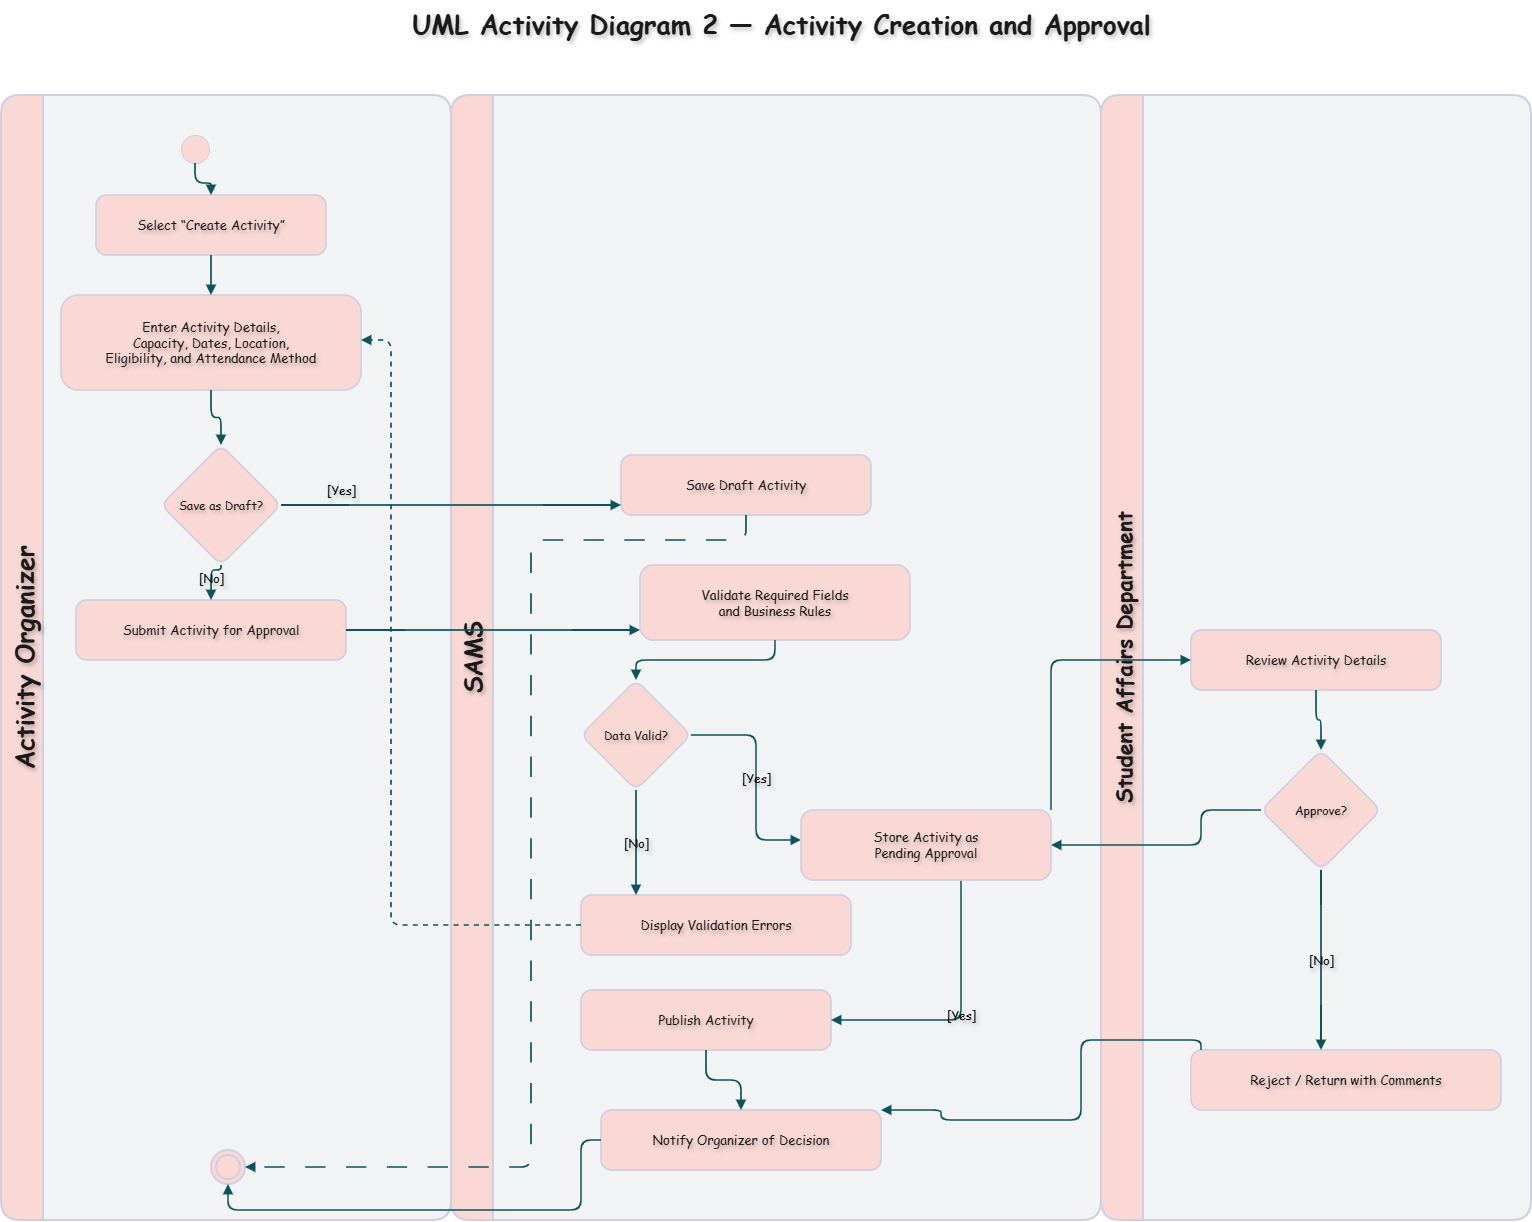

The diagram above was exported from draw.io. Its source (the exported page's mxGraphModel, read from the mxfile embedded in the PNG):
<mxGraphModel dx="2575" dy="1448" grid="0" gridSize="10" guides="1" tooltips="1" connect="1" arrows="1" fold="1" page="1" pageScale="1" pageWidth="827" pageHeight="1169" math="0" shadow="0">
  <root>
    <mxCell id="0" />
    <mxCell id="1" parent="0" />
    <mxCell id="2" parent="1" style="text;html=1;strokeColor=none;fillColor=none;align=center;verticalAlign=middle;fontSize=26;fontStyle=1;rounded=1;labelBackgroundColor=none;fontColor=#1A1A1A;fontFamily=Comic Sans MS;textShadow=1;" value="UML Activity Diagram 2 — Activity Creation and Approval" vertex="1">
      <mxGeometry height="45" width="1340" x="180" y="20" as="geometry" />
    </mxCell>
    <mxCell id="10" parent="1" style="swimlane;horizontal=0;startSize=42;rounded=1;html=1;fillColor=#FAD9D5;swimlaneFillColor=#f1f3f5;strokeColor=#D0CEE2;strokeWidth=2;fontStyle=1;fontSize=25;collapsible=0;recursiveResize=0;labelBackgroundColor=none;fontColor=#1A1A1A;fontFamily=Comic Sans MS;textShadow=1;" value="&lt;span&gt;Activity Organizer&lt;/span&gt;" vertex="1">
      <mxGeometry height="1125" width="450" x="70" y="115" as="geometry" />
    </mxCell>
    <mxCell id="11" parent="1" style="swimlane;horizontal=0;startSize=42;rounded=1;html=1;fillColor=#FAD9D5;swimlaneFillColor=#f1f3f5;strokeColor=#D0CEE2;strokeWidth=2;fontStyle=1;fontSize=24;collapsible=0;recursiveResize=0;labelBackgroundColor=none;fontColor=#1A1A1A;fontFamily=Comic Sans MS;textShadow=1;" value="SAMS" vertex="1">
      <mxGeometry height="1125" width="650" x="520" y="115" as="geometry" />
    </mxCell>
    <mxCell id="26" parent="11" style="rounded=1;arcSize=18;whiteSpace=wrap;html=1;fillColor=#FAD9D5;strokeColor=#D0CEE2;strokeWidth=1.7;fontSize=13;labelBackgroundColor=none;fontColor=#1A1A1A;fontFamily=Comic Sans MS;textShadow=1;" value="Validate Required Fields&#10;and Business Rules" vertex="1">
      <mxGeometry height="75" width="270" x="189" y="470" as="geometry" />
    </mxCell>
    <mxCell id="27" parent="11" style="rhombus;whiteSpace=wrap;html=1;fillColor=#FAD9D5;strokeColor=#D0CEE2;strokeWidth=1.7;fontSize=12;rounded=1;labelBackgroundColor=none;fontColor=#1A1A1A;fontFamily=Comic Sans MS;textShadow=1;" value="Data Valid?" vertex="1">
      <mxGeometry height="110" width="110" x="130" y="585" as="geometry" />
    </mxCell>
    <mxCell id="107" edge="1" parent="11" source="26" style="edgeStyle=orthogonalEdgeStyle;rounded=1;orthogonalLoop=1;jettySize=auto;html=1;endArrow=block;endFill=1;strokeColor=#09555B;strokeWidth=1.7;fontSize=12;labelBackgroundColor=none;fontColor=default;fontFamily=Comic Sans MS;textShadow=1;" target="27" value="">
      <mxGeometry relative="1" as="geometry" />
    </mxCell>
    <mxCell id="34" parent="11" style="rounded=1;arcSize=18;whiteSpace=wrap;html=1;fillColor=#FAD9D5;strokeColor=#D0CEE2;strokeWidth=1.7;fontSize=13;labelBackgroundColor=none;fontColor=#1A1A1A;fontFamily=Comic Sans MS;textShadow=1;" value="Notify Organizer of Decision" vertex="1">
      <mxGeometry height="60" width="280" x="150" y="1015" as="geometry" />
    </mxCell>
    <mxCell id="12" parent="1" style="swimlane;horizontal=0;startSize=42;rounded=1;html=1;fillColor=#FAD9D5;swimlaneFillColor=#f1f3f5;strokeColor=#D0CEE2;strokeWidth=2;fontStyle=1;fontSize=14;collapsible=0;recursiveResize=0;labelBackgroundColor=none;fontColor=#1A1A1A;fontFamily=Comic Sans MS;textShadow=1;" value="&lt;font style=&quot;font-size: 21px;&quot;&gt;Student Affairs Department&lt;/font&gt;" vertex="1">
      <mxGeometry height="1125" width="430" x="1170" y="115" as="geometry" />
    </mxCell>
    <mxCell id="33" parent="12" style="rounded=1;arcSize=18;whiteSpace=wrap;html=1;fillColor=#FAD9D5;strokeColor=#D0CEE2;strokeWidth=1.7;fontSize=13;labelBackgroundColor=none;fontColor=#1A1A1A;fontFamily=Comic Sans MS;textShadow=1;" value="Reject / Return with Comments" vertex="1">
      <mxGeometry height="60" width="310" x="90" y="955" as="geometry" />
    </mxCell>
    <mxCell id="20" parent="1" style="ellipse;whiteSpace=wrap;html=1;aspect=fixed;fillColor=#FAD9D5;strokeColor=#D0CEE2;rounded=1;labelBackgroundColor=none;fontColor=#1A1A1A;fontFamily=Comic Sans MS;textShadow=1;" value="" vertex="1">
      <mxGeometry height="28" width="28" x="250" y="155" as="geometry" />
    </mxCell>
    <mxCell id="21" parent="1" style="rounded=1;arcSize=18;whiteSpace=wrap;html=1;fillColor=#FAD9D5;strokeColor=#D0CEE2;strokeWidth=1.7;fontSize=13;labelBackgroundColor=none;fontColor=#1A1A1A;fontFamily=Comic Sans MS;textShadow=1;" value="Select “Create Activity”" vertex="1">
      <mxGeometry height="60" width="230" x="165" y="215" as="geometry" />
    </mxCell>
    <mxCell id="22" parent="1" style="rounded=1;arcSize=18;whiteSpace=wrap;html=1;fillColor=#FAD9D5;strokeColor=#D0CEE2;strokeWidth=1.7;fontSize=13;labelBackgroundColor=none;fontColor=#1A1A1A;fontFamily=Comic Sans MS;textShadow=1;" value="Enter Activity Details,&#10;Capacity, Dates, Location,&#10;Eligibility, and Attendance Method" vertex="1">
      <mxGeometry height="95" width="300" x="130" y="315" as="geometry" />
    </mxCell>
    <mxCell id="23" parent="1" style="rhombus;whiteSpace=wrap;html=1;fillColor=#FAD9D5;strokeColor=#D0CEE2;strokeWidth=1.7;fontSize=12;rounded=1;labelBackgroundColor=none;fontColor=#1A1A1A;fontFamily=Comic Sans MS;textShadow=1;" value="Save as Draft?" vertex="1">
      <mxGeometry height="120" width="120" x="230" y="465" as="geometry" />
    </mxCell>
    <mxCell id="24" parent="1" style="rounded=1;arcSize=18;whiteSpace=wrap;html=1;fillColor=#FAD9D5;strokeColor=#D0CEE2;strokeWidth=1.7;fontSize=13;labelBackgroundColor=none;fontColor=#1A1A1A;fontFamily=Comic Sans MS;textShadow=1;" value="Save Draft Activity" vertex="1">
      <mxGeometry height="60" width="250" x="690" y="475" as="geometry" />
    </mxCell>
    <mxCell id="25" parent="1" style="rounded=1;arcSize=18;whiteSpace=wrap;html=1;fillColor=#FAD9D5;strokeColor=#D0CEE2;strokeWidth=1.7;fontSize=13;labelBackgroundColor=none;fontColor=#1A1A1A;fontFamily=Comic Sans MS;textShadow=1;" value="Submit Activity for Approval" vertex="1">
      <mxGeometry height="60" width="270" x="145" y="620" as="geometry" />
    </mxCell>
    <mxCell id="28" parent="1" style="rounded=1;arcSize=18;whiteSpace=wrap;html=1;fillColor=#FAD9D5;strokeColor=#D0CEE2;strokeWidth=1.7;fontSize=13;labelBackgroundColor=none;fontColor=#1A1A1A;fontFamily=Comic Sans MS;textShadow=1;" value="Display Validation Errors" vertex="1">
      <mxGeometry height="60" width="270" x="650" y="915" as="geometry" />
    </mxCell>
    <mxCell id="30" parent="1" style="rounded=1;arcSize=18;whiteSpace=wrap;html=1;fillColor=#FAD9D5;strokeColor=#D0CEE2;strokeWidth=1.7;fontSize=13;labelBackgroundColor=none;fontColor=#1A1A1A;fontFamily=Comic Sans MS;textShadow=1;" value="Review Activity Details" vertex="1">
      <mxGeometry height="60" width="250" x="1260" y="650" as="geometry" />
    </mxCell>
    <mxCell id="31" parent="1" style="rhombus;whiteSpace=wrap;html=1;fillColor=#FAD9D5;strokeColor=#D0CEE2;strokeWidth=1.7;fontSize=12;rounded=1;labelBackgroundColor=none;fontColor=#1A1A1A;fontFamily=Comic Sans MS;textShadow=1;" value="Approve?" vertex="1">
      <mxGeometry height="120" width="120" x="1330" y="770" as="geometry" />
    </mxCell>
    <mxCell id="32" parent="1" style="rounded=1;arcSize=18;whiteSpace=wrap;html=1;fillColor=#FAD9D5;strokeColor=#D0CEE2;strokeWidth=1.7;fontSize=13;labelBackgroundColor=none;fontColor=#1A1A1A;fontFamily=Comic Sans MS;textShadow=1;" value="Publish Activity" vertex="1">
      <mxGeometry height="60" width="250" x="650" y="1010" as="geometry" />
    </mxCell>
    <mxCell id="35" parent="1" style="ellipse;shape=doubleEllipse;whiteSpace=wrap;html=1;aspect=fixed;fillColor=#FAD9D5;strokeColor=#D0CEE2;strokeWidth=2;rounded=1;labelBackgroundColor=none;fontColor=#1A1A1A;fontFamily=Comic Sans MS;textShadow=1;" value="" vertex="1">
      <mxGeometry height="34" width="34" x="280" y="1170" as="geometry" />
    </mxCell>
    <mxCell id="100" edge="1" parent="1" source="20" style="edgeStyle=orthogonalEdgeStyle;rounded=1;orthogonalLoop=1;jettySize=auto;html=1;endArrow=block;endFill=1;strokeColor=#09555B;strokeWidth=1.7;fontSize=12;labelBackgroundColor=none;fontColor=default;fontFamily=Comic Sans MS;textShadow=1;" target="21" value="">
      <mxGeometry relative="1" as="geometry" />
    </mxCell>
    <mxCell id="101" edge="1" parent="1" source="21" style="edgeStyle=orthogonalEdgeStyle;rounded=1;orthogonalLoop=1;jettySize=auto;html=1;endArrow=block;endFill=1;strokeColor=#09555B;strokeWidth=1.7;fontSize=12;labelBackgroundColor=none;fontColor=default;fontFamily=Comic Sans MS;textShadow=1;" target="22" value="">
      <mxGeometry relative="1" as="geometry" />
    </mxCell>
    <mxCell id="102" edge="1" parent="1" source="22" style="edgeStyle=orthogonalEdgeStyle;rounded=1;orthogonalLoop=1;jettySize=auto;html=1;endArrow=block;endFill=1;strokeColor=#09555B;strokeWidth=1.7;fontSize=12;labelBackgroundColor=none;fontColor=default;fontFamily=Comic Sans MS;textShadow=1;" target="23" value="">
      <mxGeometry relative="1" as="geometry" />
    </mxCell>
    <mxCell id="103" edge="1" parent="1" source="23" style="edgeStyle=orthogonalEdgeStyle;rounded=1;orthogonalLoop=1;jettySize=auto;html=1;endArrow=block;endFill=1;strokeColor=#09555B;strokeWidth=1.7;fontSize=12;labelBackgroundColor=none;fontColor=default;fontFamily=Comic Sans MS;textShadow=1;" target="24" value="[Yes]">
      <mxGeometry relative="1" x="-0.6471" y="15" as="geometry">
        <mxPoint as="offset" />
        <Array as="points">
          <mxPoint x="420" y="525" />
          <mxPoint x="650" y="525" />
        </Array>
      </mxGeometry>
    </mxCell>
    <mxCell id="104" edge="1" parent="1" source="24" style="rounded=1;orthogonalLoop=1;jettySize=auto;html=1;endArrow=block;endFill=1;strokeColor=#09555B;strokeWidth=1.7;fontSize=12;labelBackgroundColor=none;edgeStyle=orthogonalEdgeStyle;fontColor=default;dashed=1;dashPattern=12 12;fontFamily=Comic Sans MS;textShadow=1;" target="35" value="">
      <mxGeometry relative="1" as="geometry">
        <Array as="points">
          <mxPoint x="815" y="560" />
          <mxPoint x="600" y="560" />
          <mxPoint x="600" y="1187" />
        </Array>
      </mxGeometry>
    </mxCell>
    <mxCell id="105" edge="1" parent="1" source="23" style="edgeStyle=orthogonalEdgeStyle;rounded=1;orthogonalLoop=1;jettySize=auto;html=1;endArrow=block;endFill=1;strokeColor=#09555B;strokeWidth=1.7;fontSize=12;labelBackgroundColor=none;fontColor=default;fontFamily=Comic Sans MS;textShadow=1;" target="25" value="[No]">
      <mxGeometry relative="1" as="geometry">
        <Array as="points">
          <mxPoint x="290" y="590" />
        </Array>
      </mxGeometry>
    </mxCell>
    <mxCell id="106" edge="1" parent="1" source="25" style="edgeStyle=orthogonalEdgeStyle;rounded=1;orthogonalLoop=1;jettySize=auto;html=1;endArrow=block;endFill=1;strokeColor=#09555B;strokeWidth=1.7;fontSize=12;labelBackgroundColor=none;fontColor=default;fontFamily=Comic Sans MS;textShadow=1;" target="26" value="">
      <mxGeometry relative="1" as="geometry">
        <Array as="points">
          <mxPoint x="500" y="650" />
          <mxPoint x="650" y="650" />
        </Array>
      </mxGeometry>
    </mxCell>
    <mxCell id="108" edge="1" parent="1" source="27" style="edgeStyle=orthogonalEdgeStyle;rounded=1;orthogonalLoop=1;jettySize=auto;html=1;endArrow=block;endFill=1;strokeColor=#09555B;strokeWidth=1.7;fontSize=12;labelBackgroundColor=none;fontColor=default;fontFamily=Comic Sans MS;textShadow=1;" target="28" value="[No]">
      <mxGeometry relative="1" as="geometry">
        <Array as="points">
          <mxPoint x="720" y="800" />
          <mxPoint x="720" y="915" />
        </Array>
      </mxGeometry>
    </mxCell>
    <mxCell id="109" edge="1" parent="1" source="28" style="edgeStyle=orthogonalEdgeStyle;rounded=1;orthogonalLoop=1;jettySize=auto;html=1;endArrow=block;endFill=1;strokeColor=#09555B;strokeWidth=1.7;fontSize=12;labelBackgroundColor=none;fontColor=default;dashed=1;fontFamily=Comic Sans MS;textShadow=1;" target="22" value="">
      <mxGeometry relative="1" as="geometry">
        <Array as="points">
          <mxPoint x="580" y="945" />
          <mxPoint x="460" y="945" />
          <mxPoint x="460" y="360" />
          <mxPoint x="430" y="360" />
        </Array>
      </mxGeometry>
    </mxCell>
    <mxCell id="110" edge="1" parent="1" source="27" style="edgeStyle=orthogonalEdgeStyle;rounded=1;orthogonalLoop=1;jettySize=auto;html=1;endArrow=block;endFill=1;strokeColor=#09555B;strokeWidth=1.7;fontSize=12;labelBackgroundColor=none;fontColor=default;fontFamily=Comic Sans MS;textShadow=1;" target="29" value="[Yes]">
      <mxGeometry relative="1" as="geometry">
        <Array as="points">
          <mxPoint x="825" y="860" />
        </Array>
      </mxGeometry>
    </mxCell>
    <mxCell id="111" edge="1" parent="1" source="29" style="edgeStyle=orthogonalEdgeStyle;rounded=1;orthogonalLoop=1;jettySize=auto;html=1;endArrow=block;endFill=1;strokeColor=#09555B;strokeWidth=1.7;fontSize=12;labelBackgroundColor=none;fontColor=default;fontFamily=Comic Sans MS;textShadow=1;" target="30" value="">
      <mxGeometry relative="1" as="geometry">
        <Array as="points">
          <mxPoint x="1000" y="895" />
          <mxPoint x="1120" y="895" />
          <mxPoint x="1120" y="680" />
        </Array>
      </mxGeometry>
    </mxCell>
    <mxCell id="112" edge="1" parent="1" source="30" style="edgeStyle=orthogonalEdgeStyle;rounded=1;orthogonalLoop=1;jettySize=auto;html=1;endArrow=block;endFill=1;strokeColor=#09555B;strokeWidth=1.7;fontSize=12;labelBackgroundColor=none;fontColor=default;fontFamily=Comic Sans MS;textShadow=1;" target="31" value="">
      <mxGeometry relative="1" as="geometry" />
    </mxCell>
    <mxCell id="113" edge="1" parent="1" source="29" style="edgeStyle=orthogonalEdgeStyle;rounded=1;orthogonalLoop=1;jettySize=auto;html=1;endArrow=block;endFill=1;strokeColor=#09555B;strokeWidth=1.7;fontSize=12;labelBackgroundColor=none;fontColor=default;fontFamily=Comic Sans MS;textShadow=1;" target="32" value="[Yes]">
      <mxGeometry relative="1" as="geometry">
        <Array as="points">
          <mxPoint x="1030" y="1040" />
          <mxPoint x="900" y="1040" />
        </Array>
      </mxGeometry>
    </mxCell>
    <mxCell id="114" edge="1" parent="1" source="31" style="edgeStyle=orthogonalEdgeStyle;rounded=1;orthogonalLoop=1;jettySize=auto;html=1;endArrow=block;endFill=1;strokeColor=#09555B;strokeWidth=1.7;fontSize=12;labelBackgroundColor=none;fontColor=default;fontFamily=Comic Sans MS;textShadow=1;" target="33" value="[No]">
      <mxGeometry relative="1" as="geometry">
        <Array as="points">
          <mxPoint x="1390" y="900" />
          <mxPoint x="1390" y="960" />
        </Array>
      </mxGeometry>
    </mxCell>
    <mxCell id="115" edge="1" parent="1" source="32" style="edgeStyle=orthogonalEdgeStyle;rounded=1;orthogonalLoop=1;jettySize=auto;html=1;endArrow=block;endFill=1;strokeColor=#09555B;strokeWidth=1.7;fontSize=12;labelBackgroundColor=none;fontColor=default;fontFamily=Comic Sans MS;textShadow=1;" target="34" value="">
      <mxGeometry relative="1" as="geometry" />
    </mxCell>
    <mxCell id="116" edge="1" parent="1" source="33" style="edgeStyle=orthogonalEdgeStyle;rounded=1;orthogonalLoop=1;jettySize=auto;html=1;endArrow=block;endFill=1;strokeColor=#09555B;strokeWidth=1.7;fontSize=12;labelBackgroundColor=none;fontColor=default;fontFamily=Comic Sans MS;textShadow=1;" target="34" value="">
      <mxGeometry relative="1" as="geometry">
        <Array as="points">
          <mxPoint x="1270" y="1060" />
          <mxPoint x="1150" y="1060" />
          <mxPoint x="1150" y="1140" />
          <mxPoint x="1010" y="1140" />
          <mxPoint x="1010" y="1130" />
        </Array>
      </mxGeometry>
    </mxCell>
    <mxCell id="117" edge="1" parent="1" source="34" style="edgeStyle=orthogonalEdgeStyle;rounded=1;orthogonalLoop=1;jettySize=auto;html=1;endArrow=block;endFill=1;strokeColor=#09555B;strokeWidth=1.7;fontSize=12;labelBackgroundColor=none;fontColor=default;fontFamily=Comic Sans MS;textShadow=1;" target="35" value="">
      <mxGeometry relative="1" as="geometry">
        <Array as="points">
          <mxPoint x="650" y="1160" />
          <mxPoint x="650" y="1230" />
          <mxPoint x="297" y="1230" />
        </Array>
      </mxGeometry>
    </mxCell>
    <mxCell id="pschFt6dK09vBKNc0xuO-200" edge="1" parent="1" source="31" style="edgeStyle=orthogonalEdgeStyle;rounded=1;orthogonalLoop=1;jettySize=auto;html=1;endArrow=block;endFill=1;strokeColor=#09555B;strokeWidth=1.7;fontSize=12;labelBackgroundColor=none;fontColor=default;fontFamily=Comic Sans MS;textShadow=1;" target="29" value="">
      <mxGeometry relative="1" as="geometry">
        <Array as="points">
          <mxPoint x="1270" y="830" />
        </Array>
        <mxPoint x="1330" y="830" as="sourcePoint" />
        <mxPoint x="900" y="1040" as="targetPoint" />
      </mxGeometry>
    </mxCell>
    <mxCell id="29" parent="1" style="rounded=1;arcSize=18;whiteSpace=wrap;html=1;fillColor=#FAD9D5;strokeColor=#D0CEE2;strokeWidth=1.7;fontSize=13;labelBackgroundColor=none;fontColor=#1A1A1A;fontFamily=Comic Sans MS;textShadow=1;" value="Store Activity as&#10;Pending Approval" vertex="1">
      <mxGeometry height="70" width="250" x="870" y="830" as="geometry" />
    </mxCell>
  </root>
</mxGraphModel>